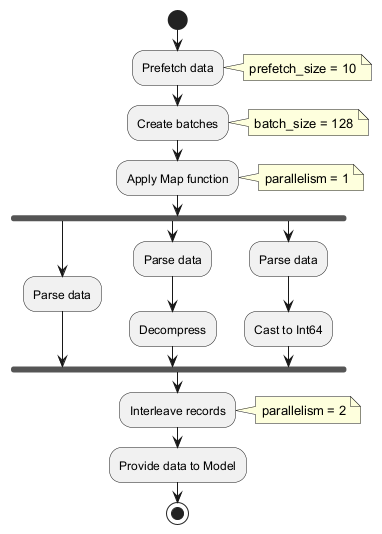

The diagram above was rendered by PlantUML. Its source (embedded in the PNG):
@startuml
start
:Prefetch data;
note right: prefetch_size = 10
:Create batches;
note right: batch_size = 128
:Apply Map function;
note right: parallelism = 1
fork
  :Parse data;
  fork again
    :Parse data;
    :Decompress;
  fork again
    :Parse data;
    :Cast to Int64;
end fork
:Interleave records;
note right: parallelism = 2
:Provide data to Model;
stop
@enduml